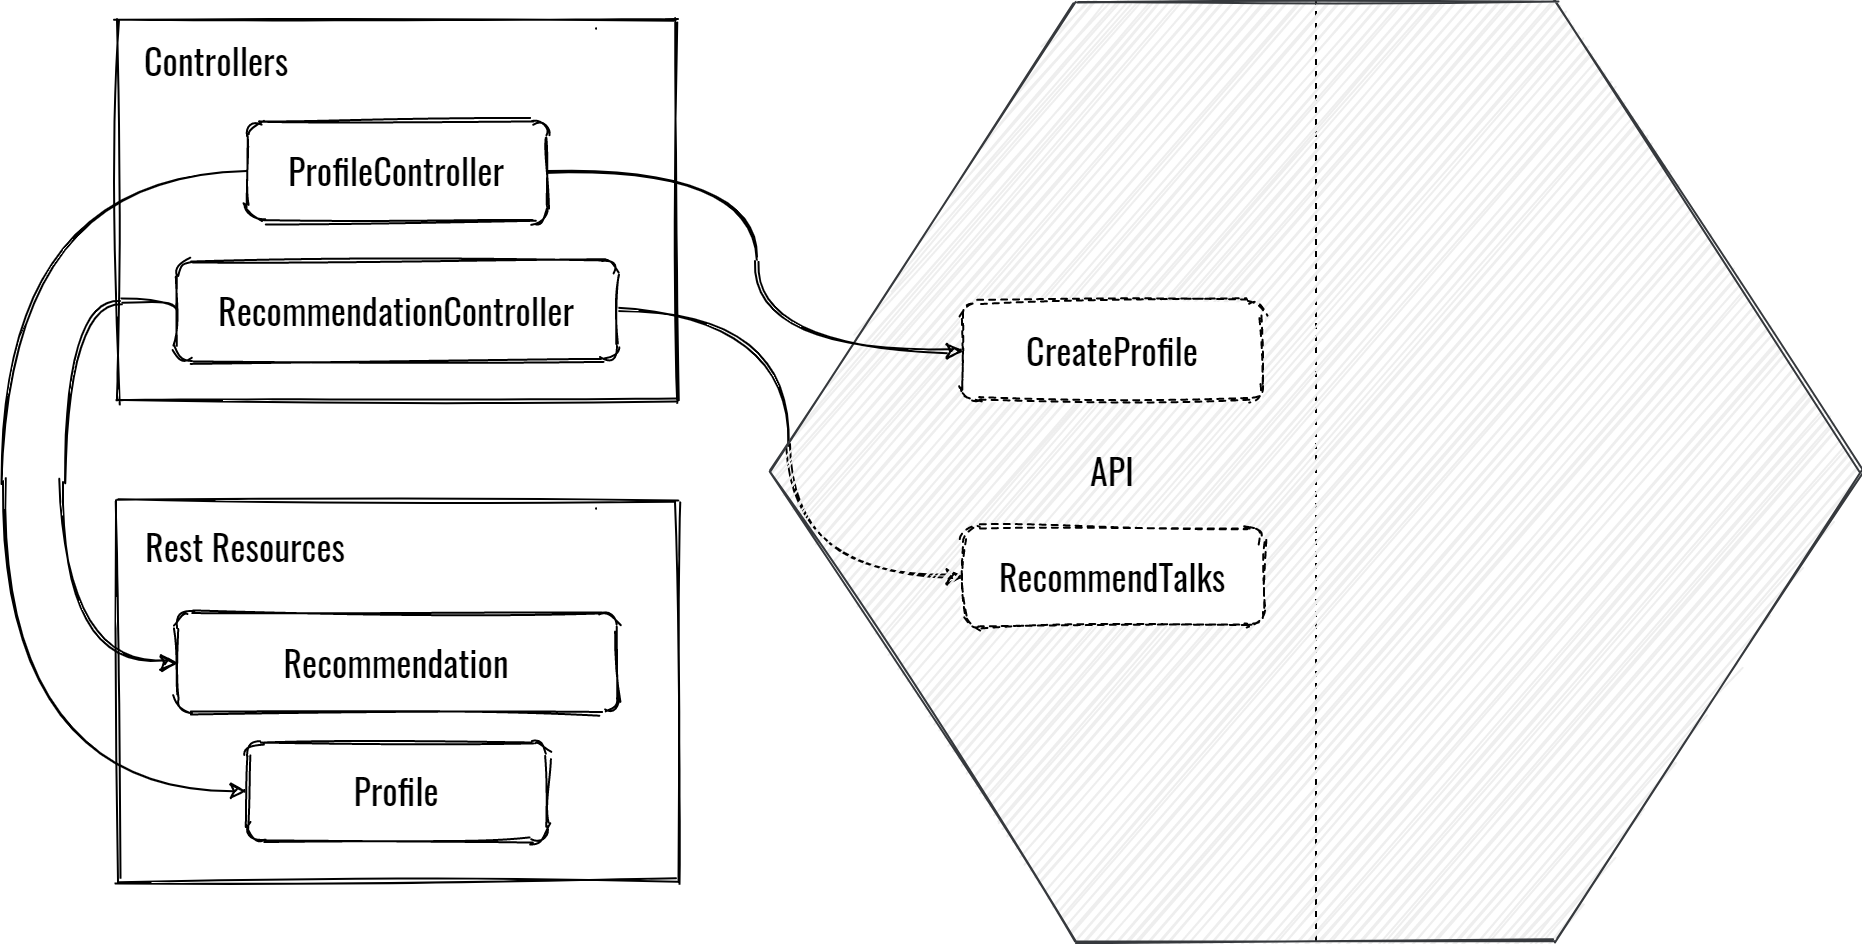

The diagram above was exported from draw.io. Its source (the exported page's mxGraphModel, read from the mxfile embedded in the PNG):
<mxGraphModel dx="1281" dy="688" grid="1" gridSize="10" guides="1" tooltips="1" connect="1" arrows="1" fold="1" page="1" pageScale="1" pageWidth="827" pageHeight="1169" math="0" shadow="0" extFonts="Oswald^https://fonts.googleapis.com/css?family=Oswald">
  <root>
    <mxCell id="0" />
    <mxCell id="1" parent="0" />
    <mxCell id="2" value="" style="rounded=0;whiteSpace=wrap;html=1;sketch=1;fontFamily=Oswald;" vertex="1" parent="1">
      <mxGeometry x="87" y="540" width="280" height="190" as="geometry" />
    </mxCell>
    <mxCell id="3" value="" style="endArrow=none;dashed=1;html=1;fontFamily=Oswald;exitX=0.5;exitY=1;exitDx=0;exitDy=0;entryX=0.5;entryY=0;entryDx=0;entryDy=0;" edge="1" source="8" target="8" parent="1">
      <mxGeometry width="50" height="50" relative="1" as="geometry">
        <mxPoint x="680.3000000000002" y="800" as="sourcePoint" />
        <mxPoint x="680.3000000000002" y="280" as="targetPoint" />
      </mxGeometry>
    </mxCell>
    <mxCell id="4" value="" style="rounded=0;whiteSpace=wrap;html=1;sketch=1;fontFamily=Oswald;" vertex="1" parent="1">
      <mxGeometry x="87" y="300" width="280" height="190" as="geometry" />
    </mxCell>
    <mxCell id="5" style="edgeStyle=orthogonalEdgeStyle;orthogonalLoop=1;jettySize=auto;html=1;exitX=0;exitY=0.5;exitDx=0;exitDy=0;entryX=0;entryY=0.5;entryDx=0;entryDy=0;fontFamily=Oswald;sketch=1;curved=1;" edge="1" source="7" target="14" parent="1">
      <mxGeometry relative="1" as="geometry">
        <Array as="points">
          <mxPoint x="117" y="440" />
          <mxPoint x="60" y="440" />
          <mxPoint x="60" y="621" />
        </Array>
      </mxGeometry>
    </mxCell>
    <mxCell id="6" style="edgeStyle=orthogonalEdgeStyle;curved=1;sketch=1;orthogonalLoop=1;jettySize=auto;html=1;exitX=1;exitY=0.5;exitDx=0;exitDy=0;entryX=0;entryY=0.5;entryDx=0;entryDy=0;fontFamily=Oswald;" edge="1" source="7" target="19" parent="1">
      <mxGeometry relative="1" as="geometry" />
    </mxCell>
    <mxCell id="7" value="&lt;font style=&quot;font-size: 18px&quot;&gt;RecommendationController&lt;/font&gt;" style="rounded=1;whiteSpace=wrap;html=1;shadow=0;glass=0;comic=0;strokeColor=#000000;fillColor=#ffffff;fontFamily=Oswald;fontSize=14;sketch=1;" vertex="1" parent="1">
      <mxGeometry x="117" y="420" width="220" height="50" as="geometry" />
    </mxCell>
    <mxCell id="8" value="&lt;font style=&quot;font-size: 28px&quot;&gt;&lt;br&gt;&lt;/font&gt;" style="shape=hexagon;perimeter=hexagonPerimeter;whiteSpace=wrap;html=1;fillColor=#eeeeee;strokeColor=#36393d;fontFamily=Oswald;comic=0;fontSize=14;sketch=1;size=0.2798600871026375;" vertex="1" parent="1">
      <mxGeometry x="414" y="290" width="545" height="470" as="geometry" />
    </mxCell>
    <mxCell id="9" style="edgeStyle=orthogonalEdgeStyle;rounded=0;comic=0;html=1;exitX=0.5;exitY=0;entryX=0.5;entryY=0;labelBackgroundColor=none;jettySize=auto;orthogonalLoop=1;fontFamily=Oswald;fontSize=14;sketch=1;" edge="1" parent="1">
      <mxGeometry relative="1" as="geometry">
        <mxPoint x="326.5766062413411" y="303.75" as="sourcePoint" />
        <mxPoint x="326.5766062413411" y="303.75" as="targetPoint" />
      </mxGeometry>
    </mxCell>
    <mxCell id="10" style="edgeStyle=orthogonalEdgeStyle;curved=1;sketch=1;orthogonalLoop=1;jettySize=auto;html=1;exitX=0;exitY=0.5;exitDx=0;exitDy=0;entryX=0;entryY=0.5;entryDx=0;entryDy=0;fontFamily=Oswald;" edge="1" source="12" target="16" parent="1">
      <mxGeometry relative="1" as="geometry">
        <Array as="points">
          <mxPoint x="30" y="375" />
          <mxPoint x="30" y="685" />
        </Array>
      </mxGeometry>
    </mxCell>
    <mxCell id="11" style="edgeStyle=orthogonalEdgeStyle;curved=1;sketch=1;orthogonalLoop=1;jettySize=auto;html=1;exitX=1;exitY=0.5;exitDx=0;exitDy=0;entryX=0;entryY=0.5;entryDx=0;entryDy=0;fontFamily=Oswald;" edge="1" source="12" target="18" parent="1">
      <mxGeometry relative="1" as="geometry" />
    </mxCell>
    <mxCell id="12" value="&lt;font style=&quot;font-size: 18px&quot;&gt;ProfileController&lt;/font&gt;" style="rounded=1;whiteSpace=wrap;html=1;shadow=0;glass=0;comic=0;strokeColor=#000000;fillColor=#ffffff;fontFamily=Oswald;fontSize=14;sketch=1;" vertex="1" parent="1">
      <mxGeometry x="152" y="350" width="150" height="50" as="geometry" />
    </mxCell>
    <mxCell id="13" value="&lt;font style=&quot;font-size: 18px&quot;&gt;Controllers&lt;/font&gt;" style="text;html=1;strokeColor=none;fillColor=none;align=center;verticalAlign=middle;whiteSpace=wrap;rounded=0;sketch=1;fontFamily=Oswald;" vertex="1" parent="1">
      <mxGeometry x="117" y="310" width="40" height="20" as="geometry" />
    </mxCell>
    <mxCell id="14" value="&lt;font style=&quot;font-size: 18px&quot;&gt;Recommendation&lt;/font&gt;" style="rounded=1;whiteSpace=wrap;html=1;shadow=0;glass=0;comic=0;strokeColor=#000000;fillColor=#ffffff;fontFamily=Oswald;fontSize=14;sketch=1;" vertex="1" parent="1">
      <mxGeometry x="117" y="596" width="220" height="50" as="geometry" />
    </mxCell>
    <mxCell id="15" style="edgeStyle=orthogonalEdgeStyle;rounded=0;comic=0;html=1;exitX=0.5;exitY=0;entryX=0.5;entryY=0;labelBackgroundColor=none;jettySize=auto;orthogonalLoop=1;fontFamily=Oswald;fontSize=14;sketch=1;" edge="1" parent="1">
      <mxGeometry relative="1" as="geometry">
        <mxPoint x="326.5766062413411" y="543.75" as="sourcePoint" />
        <mxPoint x="326.5766062413411" y="543.75" as="targetPoint" />
      </mxGeometry>
    </mxCell>
    <mxCell id="16" value="&lt;font style=&quot;font-size: 18px&quot;&gt;Profile&lt;/font&gt;" style="rounded=1;whiteSpace=wrap;html=1;shadow=0;glass=0;comic=0;strokeColor=#000000;fillColor=#ffffff;fontFamily=Oswald;fontSize=14;sketch=1;" vertex="1" parent="1">
      <mxGeometry x="152" y="660" width="150" height="50" as="geometry" />
    </mxCell>
    <mxCell id="17" value="&lt;font style=&quot;font-size: 18px&quot;&gt;Rest Resources&lt;/font&gt;" style="text;html=1;strokeColor=none;fillColor=none;align=center;verticalAlign=middle;whiteSpace=wrap;rounded=0;sketch=1;fontFamily=Oswald;" vertex="1" parent="1">
      <mxGeometry x="100" y="553" width="103" height="20" as="geometry" />
    </mxCell>
    <mxCell id="18" value="&lt;font style=&quot;font-size: 18px&quot;&gt;CreateProfile&lt;/font&gt;" style="rounded=1;whiteSpace=wrap;html=1;shadow=0;glass=0;comic=0;strokeColor=#000000;fillColor=#ffffff;fontFamily=Oswald;fontSize=14;sketch=1;dashed=1;" vertex="1" parent="1">
      <mxGeometry x="509.99999999999994" y="440" width="150" height="50" as="geometry" />
    </mxCell>
    <mxCell id="19" value="&lt;font style=&quot;font-size: 18px&quot;&gt;RecommendTalks&lt;/font&gt;" style="rounded=1;whiteSpace=wrap;html=1;shadow=0;glass=0;comic=0;strokeColor=#000000;fillColor=#ffffff;fontFamily=Oswald;fontSize=14;sketch=1;dashed=1;" vertex="1" parent="1">
      <mxGeometry x="510" y="553" width="150" height="50" as="geometry" />
    </mxCell>
    <mxCell id="20" value="&lt;font style=&quot;font-size: 18px&quot;&gt;API&lt;/font&gt;" style="text;html=1;strokeColor=none;fillColor=none;align=center;verticalAlign=middle;whiteSpace=wrap;rounded=0;dashed=1;fontFamily=Oswald;" vertex="1" parent="1">
      <mxGeometry x="565" y="515" width="40" height="20" as="geometry" />
    </mxCell>
  </root>
</mxGraphModel>